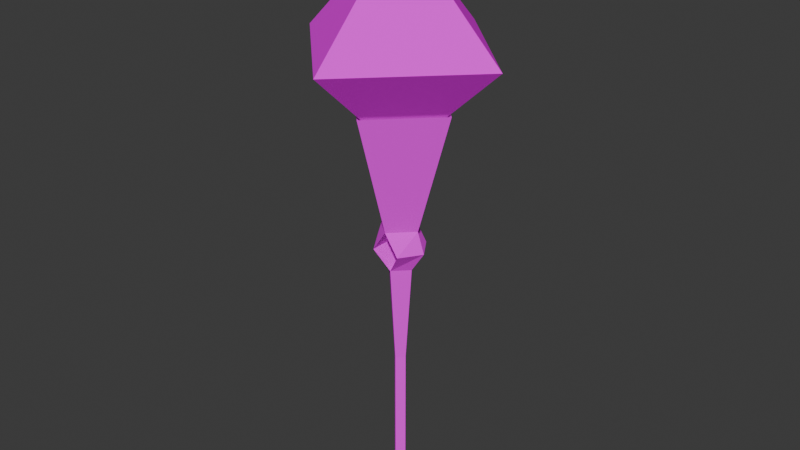 # Source: checkpoint_model.blend  (saved by Blender 4.4.32; exported with 4.5.12 LTS)
import bpy
from mathutils import Matrix  # noqa: F401  (used for matrix-valued properties, if any)

bpy.ops.wm.read_factory_settings(use_empty=True)
scene = bpy.context.scene
scene.name = 'Scene'

# ---- collections
col_collection = bpy.data.collections.new('Collection'); scene.collection.children.link(col_collection)

# ---- images (referenced by path relative to the original .blend; pixels are not part of the script)
import os
ASSET_DIR = os.environ.get("B2B_ASSET_DIR", "")  # directory of the original .blend (textures are referenced by path, not embedded)
HERE = os.path.dirname(os.path.abspath(__file__))  # packed textures are extracted next to this script under _unpacked/

def load_image(name, relpath, width, height, colorspace="sRGB"):
    """Load a texture the original file referenced (path relative to the .blend, or extracted next to this script)."""
    p = next((c for c in (os.path.join(HERE, relpath), os.path.join(ASSET_DIR, relpath)) if relpath and os.path.exists(c)), "")
    if p:
        img = bpy.data.images.load(p, check_existing=True)
        img.name = name
    else:  # same state as the original file: an image datablock whose file is absent (Cycles renders it pink)
        img = bpy.data.images.new(name, width, height)
        img.source = "FILE"
        img.filepath = "//" + (relpath or name)
    img.colorspace_settings.name = colorspace
    return img
img_gem_png = load_image('gem.png', 'gem.png', 1024, 1024, 'sRGB')
img_pole_texture_png = load_image('pole_texture.png', 'pole_texture.png', 1024, 1024, 'sRGB')

# ---- materials (node trees are filled in below, after node groups)
mat_m_gem = bpy.data.materials.new('m_gem')
mat_m_pole = bpy.data.materials.new('m_pole')

# ---- material node trees
mat_m_gem.use_nodes = True; mat_m_gem.node_tree.nodes.clear()
_N = mat_m_gem.node_tree.nodes; _L = mat_m_gem.node_tree.links
n0 = _N.new('ShaderNodeOutputMaterial'); n0.name = 'Material Output'; n0.location = (346, 248)
n1 = _N.new('ShaderNodeTexImage'); n1.name = 'Image Texture'; n1.location = (-219, 322)
n1.image = img_gem_png
n1.interpolation = 'Closest'
n1.extension = 'CLIP'
n2 = _N.new('ShaderNodeBsdfPrincipled'); n2.name = 'Principled BSDF'; n2.location = (85, 350)
n2.inputs[2].default_value = 1.0
n2.inputs[3].default_value = 1.0
_L.new(n2.outputs[0], n0.inputs[0])
_L.new(n1.outputs[0], n2.inputs[0])
n0.is_active_output = True
mat_m_pole.use_nodes = True; mat_m_pole.node_tree.nodes.clear()
_N = mat_m_pole.node_tree.nodes; _L = mat_m_pole.node_tree.links
n0 = _N.new('ShaderNodeOutputMaterial'); n0.name = 'Material Output'; n0.location = (356, 333)
n1 = _N.new('ShaderNodeTexImage'); n1.name = 'Image Texture'; n1.location = (-246, 316)
n1.image = img_pole_texture_png
n1.interpolation = 'Closest'
n1.extension = 'CLIP'
n2 = _N.new('ShaderNodeBsdfPrincipled'); n2.name = 'Principled BSDF'; n2.location = (57, 317)
n2.inputs[2].default_value = 1.0
_L.new(n1.outputs[0], n2.inputs[0])
_L.new(n2.outputs[0], n0.inputs[0])
n0.is_active_output = True

# ---- world
world_world = bpy.data.worlds.new('World'); scene.world = world_world
world_world.use_nodes = True; world_world.node_tree.nodes.clear()
_N = world_world.node_tree.nodes; _L = world_world.node_tree.links
n0 = _N.new('ShaderNodeOutputWorld'); n0.name = 'World Output'; n0.location = (300, 300)
n1 = _N.new('ShaderNodeBackground'); n1.name = 'Background'; n1.location = (10, 300)
n1.inputs[0].default_value = (0.05088, 0.05088, 0.05088, 1.0)
_L.new(n1.outputs[0], n0.inputs[0])
n0.is_active_output = True
world_world.color = (0.05088, 0.05088, 0.05088)
world_world.sun_shadow_jitter_overblur = 0.0

# ---- meshes
me_cone_001 = bpy.data.meshes.new('Cone.001')
me_cone_001.from_pydata([(0.945, 0.0, 2.835), (0.0, 0.945, 2.835), (0.0, -0.945, 2.835), (-0.945, 0.0, 2.835), (0.0, 0.0, 1.953), (0.0, 0.0, 3.78)], [], [(0, 2, 4), (3, 1, 4), (2, 3, 4), (1, 0, 4), (3, 2, 5), (0, 1, 5), (2, 0, 5), (1, 3, 5)])
_uv = me_cone_001.uv_layers.new(name='UVMap')
_uv.uv.foreach_set('vector', [0.9792, 0.75, 0.75, 0.5208, 0.75, 0.75, 0.5208, 0.75, 0.75, 0.9792, 0.75, 0.75, 0.75, 0.5208, 0.5208, 0.75, 0.75, 0.75, 0.75, 0.9792, 0.9792, 0.75, 0.75, 0.75, 0.04167, 0.75, 0.2708, 0.5208, 0.2708, 0.75, 0.5, 0.75, 0.2708, 0.9792, 0.2708, 0.75, 0.2708, 0.5208, 0.5, 0.75, 0.2708, 0.75, 0.2708, 0.9792, 0.04167, 0.75, 0.2708, 0.75])
me_cone_001.materials.append(mat_m_gem)
me_cone_001.use_paint_bone_selection = False
me_cone_001.use_paint_mask = True
me_cone_001.update()
me_cone_002 = bpy.data.meshes.new('Cone.002')
me_cone_002.from_pydata([(0.189, 0.0, 1.323), (0.0, 0.189, 1.323), (0.0, -0.189, 1.323), (0.504, 0.0, 2.394), (0.0, 0.504, 2.394), (0.0, -0.504, 2.394), (0.0, 0.0, 1.953), (0.0, 0.063, -1.134), (0.0, 0.063, 0.063), (0.063, 0.0, -1.134), (0.063, 0.0, 0.063), (0.0, -0.063, -1.134), (0.0, -0.063, 0.063), (0.126, 0.0, 0.945), (0.0, 0.126, 0.945), (0.0, -0.126, 0.945), (0.126, -0.189, 1.134), (0.252, 0.0, 1.134), (0.126, 0.189, 1.134), (-0.189, 0.0, 1.323), (-0.504, 0.0, 2.394), (-0.063, 0.0, -1.134), (-0.063, 0.0, 0.063), (-0.126, 0.0, 0.945), (-0.126, -0.189, 1.134), (-0.252, 0.0, 1.134), (-0.126, 0.189, 1.134)], [], [(0, 1, 4, 3), (3, 6, 5), (2, 0, 3, 5), (4, 6, 3), (0, 2, 16, 17), (12, 10, 13, 15), (10, 8, 14, 13), (9, 10, 12, 11), (7, 8, 10, 9), (14, 15, 16, 18), (7, 9, 11), (1, 0, 17, 18), (13, 14, 18, 17), (15, 13, 17, 16), (2, 1, 18, 16), (19, 20, 4, 1), (20, 5, 6), (2, 5, 20, 19), (4, 20, 6), (19, 25, 24, 2), (12, 15, 23, 22), (22, 23, 14, 8), (21, 11, 12, 22), (7, 21, 22, 8), (14, 26, 24, 15), (7, 11, 21), (1, 26, 25, 19), (23, 25, 26, 14), (15, 24, 25, 23), (2, 24, 26, 1)])
_uv = me_cone_002.uv_layers.new(name='UVMap')
_uv.uv.foreach_set('vector', [0.1458, 0.9583, 0.2083, 0.9583, 0.2083, 0.5208, 0.04167, 0.5208, 0.7708, 0.7708, 0.5625, 0.7708, 0.5625, 0.5417, 0.2083, 0.08333, 0.2708, 0.08333, 0.375, 0.5208, 0.2083, 0.5208, 0.5625, 0.9792, 0.5625, 0.7708, 0.7708, 0.7708, 0.4792, 0.375, 0.4167, 0.375, 0.4167, 0.2917, 0.4792, 0.2917, 0.9375, 0.5625, 0.9583, 0.5625, 0.9792, 0.9167, 0.9375, 0.9167, 0.8542, 0.5625, 0.8333, 0.5625, 0.8333, 0.9167, 0.875, 0.9167, 0.9583, 0.08333, 0.9583, 0.5625, 0.9375, 0.5625, 0.9375, 0.08333, 0.8333, 0.08333, 0.8333, 0.5625, 0.8542, 0.5625, 0.8542, 0.08333, 0.6875, 0.1458, 0.6042, 0.1458, 0.5833, 0.2083, 0.7083, 0.2083, 0.1458, 0.04167, 0.1667, 0.04167, 0.1667, 0.02083, 0.5417, 0.375, 0.4792, 0.375, 0.4792, 0.2917, 0.5417, 0.2917, 0.4792, 0.2292, 0.5208, 0.2292, 0.5417, 0.2917, 0.4792, 0.2917, 0.4375, 0.2292, 0.4792, 0.2292, 0.4792, 0.2917, 0.4167, 0.2917, 0.5833, 0.5, 0.7083, 0.5, 0.7083, 0.4167, 0.5833, 0.4167, 0.2708, 0.9583, 0.375, 0.5208, 0.2083, 0.5208, 0.2083, 0.9583, 0.3333, 0.7708, 0.5625, 0.5417, 0.5625, 0.7708, 0.2083, 0.08333, 0.2083, 0.5208, 0.04167, 0.5208, 0.1458, 0.08333, 0.5625, 0.9792, 0.3333, 0.7708, 0.5625, 0.7708, 0.6458, 0.375, 0.6458, 0.2917, 0.5833, 0.2917, 0.5833, 0.375, 0.9375, 0.5625, 0.9375, 0.9167, 0.8958, 0.9167, 0.9167, 0.5625, 0.8125, 0.5625, 0.7917, 0.9167, 0.8333, 0.9167, 0.8333, 0.5625, 0.9167, 0.08333, 0.9375, 0.08333, 0.9375, 0.5625, 0.9167, 0.5625, 0.8333, 0.08333, 0.8125, 0.08333, 0.8125, 0.5625, 0.8333, 0.5625, 0.5208, 0.1458, 0.5417, 0.2083, 0.4167, 0.2083, 0.4375, 0.1458, 0.1458, 0.04167, 0.1667, 0.02083, 0.1458, 0.02083, 0.7083, 0.375, 0.7083, 0.2917, 0.6458, 0.2917, 0.6458, 0.375, 0.6458, 0.2292, 0.6458, 0.2917, 0.7083, 0.2917, 0.6875, 0.2292, 0.6042, 0.2292, 0.5833, 0.2917, 0.6458, 0.2917, 0.6458, 0.2292, 0.4167, 0.5, 0.4167, 0.4167, 0.5417, 0.4167, 0.5417, 0.5])
me_cone_002.materials.append(mat_m_pole)
me_cone_002.use_paint_bone_selection = False
me_cone_002.use_paint_mask = True
me_cone_002.update()

# ---- objects
ob_gem = bpy.data.objects.new('Gem', me_cone_001)
ob_piller_001 = bpy.data.objects.new('Piller.001', me_cone_002)

# ---- transforms, parenting, visibility, modifiers, constraints
ob_gem.location = (0.0, 0.0, 0.0)
ob_piller_001.location = (0.0, 0.0, 0.0)

# ---- collection membership
col_collection.objects.link(ob_gem)
col_collection.objects.link(ob_piller_001)

# ---- scene / render settings (as saved in the file)
scene.frame_start = 1; scene.frame_end = 250; scene.frame_set(17)
scene.render.engine = 'BLENDER_EEVEE_NEXT'
bpy.context.view_layer.update()

# ---- added for rendering (the .blend has no active camera and no usable light): camera, sun
cam_auto = bpy.data.cameras.new('AutoCamera')
cam_auto.lens = 50.0
cam_auto.sensor_width = 36.0
cam_auto.clip_end = 1000.0
ob_auto_camera = bpy.data.objects.new('AutoCamera', cam_auto)
scene.collection.objects.link(ob_auto_camera)
ob_auto_camera.location = (5.1756, -6.21073, 5.46348)
ob_auto_camera.rotation_euler = (1.09748, -7.21219e-08, 0.694738)
scene.camera = ob_auto_camera
light_auto_sun = bpy.data.lights.new('AutoSun', 'SUN')
light_auto_sun.energy = 3.0
light_auto_sun.angle = 0.0523599
ob_auto_sun = bpy.data.objects.new('AutoSun', light_auto_sun)
scene.collection.objects.link(ob_auto_sun)
ob_auto_sun.rotation_euler = (0.872665, 0.174533, 0.523599)
bpy.context.view_layer.update()
